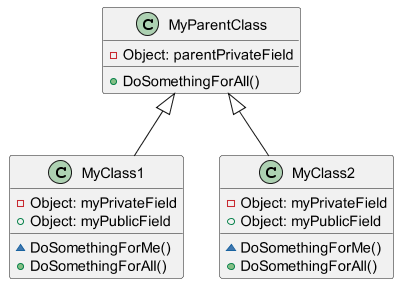

The diagram above was rendered by PlantUML. Its source (embedded in the PNG):
@startuml extension
scale 400*400

MyParentClass <|-- MyClass1
MyParentClass <|-- MyClass2

class MyParentClass {
  -Object: parentPrivateField
  +DoSomethingForAll()
}

class MyClass1 {
 -Object: myPrivateField
 +Object: myPublicField
 ~DoSomethingForMe()
 +DoSomethingForAll()
}

class MyClass2 {
 -Object: myPrivateField
 +Object: myPublicField
 ~DoSomethingForMe()
 +DoSomethingForAll()
}
@enduml